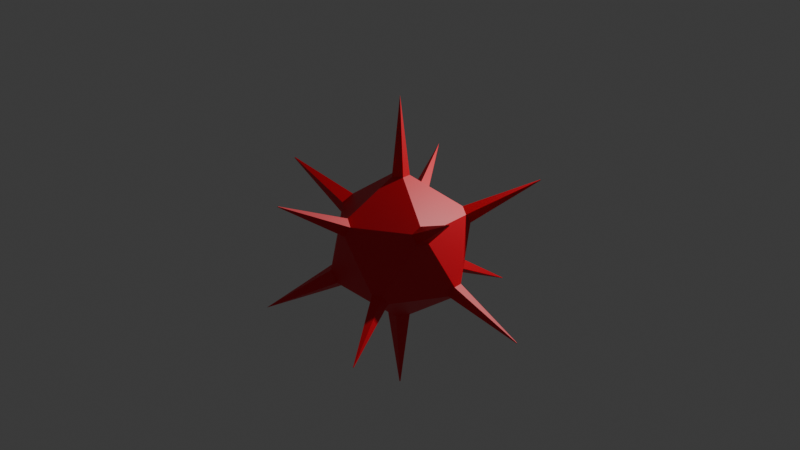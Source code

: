 # Source: Spiker.blend  (saved by Blender 4.3.34; exported with 4.5.12 LTS)
import bpy
from mathutils import Matrix  # noqa: F401  (used for matrix-valued properties, if any)

bpy.ops.wm.read_factory_settings(use_empty=True)
scene = bpy.context.scene
scene.name = 'Scene'

# ---- collections
col_collection = bpy.data.collections.new('Collection'); scene.collection.children.link(col_collection)

# ---- materials (node trees are filled in below, after node groups)
mat_material_001 = bpy.data.materials.new('Material.001')

# ---- material node trees
mat_material_001.use_nodes = True; mat_material_001.node_tree.nodes.clear()
_N = mat_material_001.node_tree.nodes; _L = mat_material_001.node_tree.links
n0 = _N.new('ShaderNodeBsdfPrincipled'); n0.name = 'Principled BSDF'; n0.location = (10, 300)
n0.inputs[0].default_value = (0.8001, 0.0, 0.01719, 1.0)
n1 = _N.new('ShaderNodeOutputMaterial'); n1.name = 'Material Output'; n1.location = (300, 300)
_L.new(n0.outputs[0], n1.inputs[0])
n1.is_active_output = True

# ---- world
world_world = bpy.data.worlds.new('World'); scene.world = world_world
world_world.use_nodes = True; world_world.node_tree.nodes.clear()
_N = world_world.node_tree.nodes; _L = world_world.node_tree.links
n0 = _N.new('ShaderNodeOutputWorld'); n0.name = 'World Output'; n0.location = (300, 300)
n1 = _N.new('ShaderNodeBackground'); n1.name = 'Background'; n1.location = (10, 300)
n1.inputs[0].default_value = (0.05088, 0.05088, 0.05088, 1.0)
_L.new(n1.outputs[0], n0.inputs[0])
n0.is_active_output = True
world_world.color = (0.05088, 0.05088, 0.05088)
world_world.sun_shadow_jitter_overblur = 0.0

# ---- cameras
cam_camera = bpy.data.cameras.new('Camera')
cam_camera.clip_end = 100.0
cam_camera.ortho_scale = 7.314

# ---- lights
light_light = bpy.data.lights.new('Light', 'POINT')
light_light.energy = 1000.0
light_light.shadow_soft_size = 0.1

# ---- meshes
me_icosphere = bpy.data.meshes.new('Icosphere')
me_icosphere.from_pydata([(0.7236, -0.3857, -0.4472), (0.7463, -0.4557, -0.3281), (0.6641, -0.569, -0.3281), (0.5905, -0.569, -0.4472), (0.6273, -0.4557, -0.5208), (-0.2396, -0.7374, -0.5208), (-0.1432, -0.8074, -0.4472), (-0.2028, -0.8506, -0.3281), (-0.3359, -0.8074, -0.3281), (-0.3587, -0.7374, -0.4472), (0.7236, 0.3857, -0.4472), (0.6273, 0.4557, -0.5208), (0.5905, 0.569, -0.4472), (0.6641, 0.569, -0.3281), (0.7463, 0.4557, -0.3281), (0.2028, -0.8506, 0.3281), (0.3359, -0.8074, 0.3281), (0.3587, -0.7374, 0.4472), (0.2396, -0.7374, 0.5208), (0.1432, -0.8074, 0.4472), (-0.7463, -0.4557, 0.3281), (-0.6641, -0.569, 0.3281), (-0.5905, -0.569, 0.4472), (-0.6273, -0.4557, 0.5208), (-0.7236, -0.3857, 0.4472), (0.3359, 0.8074, 0.3281), (0.2028, 0.8506, 0.3281), (0.1432, 0.8074, 0.4472), (0.2396, 0.7374, 0.5208), (0.3587, 0.7374, 0.4472), (0.8717, -0.07, 0.3281), (0.8717, 0.07, 0.3281), (0.8121, 0.1133, 0.4472), (0.7753, 0.0, 0.5208), (0.8121, -0.1133, 0.4472), (0.0368, -0.1133, 0.9264), (0.1191, 0.0, 0.9264), (0.0368, 0.1133, 0.9264), (-0.09635, 0.07, 0.9264), (-0.09635, -0.07, 0.9264), (0.5298, -1.642, 0.8572), (0.5364, -1.64, 0.8572), (0.5376, -1.636, 0.8632), (0.5316, -1.636, 0.8668), (0.5268, -1.64, 0.8632), (2.523e-06, -1.416e-05, 1.926), (1.281e-05, -3.63e-18, 1.926), (2.523e-06, 1.416e-05, 1.926), (-1.412e-05, 8.75e-06, 1.926), (-1.412e-05, -8.75e-06, 1.926), (1.725, -0.0035, 0.8572), (1.725, 0.0035, 0.8572), (1.722, 0.005663, 0.8632), (1.72, -7.539e-09, 0.8668), (1.722, -0.005663, 0.8632), (0.5326, 1.639, 0.8613), (0.5323, 1.639, 0.8613), (0.5321, 1.639, 0.8616), (0.5324, 1.639, 0.8618), (0.5327, 1.639, 0.8616), (-0.1531, 0.0, -0.9054), (-0.04731, 0.1456, -0.9054), (0.1239, 0.09, -0.9054), (0.1239, -0.09, -0.9054), (-0.04731, -0.1456, -0.9054), (-0.7886, -0.1456, -0.4472), (-0.8652, -0.09, -0.2941), (-0.8652, 0.09, -0.2941), (-0.7886, 0.1456, -0.4472), (-0.7413, 0.0, -0.5418), (-0.2291, 0.705, -0.5418), (-0.3822, 0.705, -0.4472), (-0.3529, 0.795, -0.2941), (-0.1818, 0.8506, -0.2941), (-0.1052, 0.795, -0.4472), (-0.647, 0.5813, 0.2941), (-0.7528, 0.4357, 0.2941), (-0.7236, 0.3457, 0.4472), (-0.5997, 0.4357, 0.5418), (-0.5524, 0.5813, 0.4472), (-1.378, 1.007, 0.8466), (-1.384, 0.9997, 0.8466), (-1.382, 0.9952, 0.8542), (-1.376, 0.9997, 0.859), (-1.374, 1.007, 0.8542), (-1.398, -1.011, 0.8572), (-1.394, -1.017, 0.8572), (-1.39, -1.017, 0.8632), (-1.392, -1.011, 0.8668), (-1.397, -1.008, 0.8632), (-0.5316, -1.636, -0.8668), (-0.5268, -1.64, -0.8632), (-0.5298, -1.642, -0.8572), (-0.5364, -1.64, -0.8572), (-0.5376, -1.636, -0.8632), (-1.704, -0.0003641, -0.8522), (-1.704, -0.000225, -0.8518), (-1.704, 0.000225, -0.8518), (-1.704, 0.0003641, -0.8522), (-1.704, 2.177e-09, -0.8524), (-0.1531, 0.0, -0.9054), (-0.04731, 0.1456, -0.9054), (0.1239, 0.09, -0.9054), (0.1239, -0.09, -0.9054), (-0.04731, -0.1456, -0.9054), (-0.007654, -5.662e-09, -1.905), (-0.002364, 0.007281, -1.905), (0.006196, 0.0045, -1.905), (0.006196, -0.0045, -1.905), (-0.002364, -0.007281, -1.905), (1.397, 1.008, -0.8632), (1.392, 1.011, -0.8668), (1.39, 1.017, -0.8632), (1.394, 1.017, -0.8572), (1.398, 1.011, -0.8572), (1.397, -1.008, -0.8632), (1.398, -1.011, -0.8572), (1.394, -1.017, -0.8572), (1.39, -1.017, -0.8632), (1.392, -1.011, -0.8668), (-0.5256, 1.618, -0.859), (-0.5332, 1.618, -0.8542), (-0.5318, 1.622, -0.8466), (-0.5232, 1.625, -0.8466), (-0.5194, 1.622, -0.8542)], [], [(1, 0, 10, 14, 31, 30), (0, 4, 63, 62, 11, 10), (8, 7, 15, 19, 22, 21), (62, 61, 70, 74, 12, 11), (78, 77, 24, 23, 39, 38), (2, 1, 30, 34, 17, 16), (61, 60, 69, 68, 71, 70), (64, 63, 4, 3, 6, 5), (66, 65, 9, 8, 21, 20), (14, 13, 25, 29, 32, 31), (7, 6, 3, 2, 16, 15), (67, 66, 20, 24, 77, 76), (28, 27, 79, 78, 38, 37), (18, 17, 34, 33, 36, 35), (23, 22, 19, 18, 35, 39), (73, 72, 75, 79, 27, 26), (13, 12, 74, 73, 26, 25), (33, 32, 29, 28, 37, 36), (1, 2, 117, 116), (7, 8, 93, 92), (13, 14, 114, 113), (15, 16, 41, 40), (23, 24, 89, 88), (28, 29, 59, 58), (33, 34, 54, 53), (36, 37, 47, 46), (72, 71, 68, 67, 76, 75), (40, 41, 42, 43, 44), (18, 19, 44, 43), (16, 17, 42, 41), (19, 15, 40, 44), (17, 18, 43, 42), (45, 46, 47, 48, 49), (39, 35, 45, 49), (37, 38, 48, 47), (35, 36, 46, 45), (38, 39, 49, 48), (50, 51, 52, 53, 54), (31, 32, 52, 51), (34, 30, 50, 54), (32, 33, 53, 52), (30, 31, 51, 50), (55, 56, 57, 58, 59), (26, 27, 57, 56), (29, 25, 55, 59), (27, 28, 58, 57), (25, 26, 56, 55), (62, 63, 103, 102), (66, 67, 97, 96), (72, 73, 123, 122), (78, 79, 84, 83), (60, 64, 5, 9, 65, 69), (80, 81, 82, 83, 84), (76, 77, 82, 81), (79, 75, 80, 84), (77, 78, 83, 82), (75, 76, 81, 80), (85, 86, 87, 88, 89), (21, 22, 87, 86), (24, 20, 85, 89), (22, 23, 88, 87), (20, 21, 86, 85), (90, 91, 92, 93, 94), (5, 6, 91, 90), (8, 9, 94, 93), (6, 7, 92, 91), (9, 5, 90, 94), (95, 96, 97, 98, 99), (69, 65, 95, 99), (67, 68, 98, 97), (65, 66, 96, 95), (68, 69, 99, 98), (102, 103, 108, 107), (60, 61, 101, 100), (63, 64, 104, 103), (61, 62, 102, 101), (64, 60, 100, 104), (105, 106, 107, 108, 109), (100, 101, 106, 105), (103, 104, 109, 108), (101, 102, 107, 106), (104, 100, 105, 109), (110, 111, 112, 113, 114), (11, 12, 112, 111), (14, 10, 110, 114), (12, 13, 113, 112), (10, 11, 111, 110), (115, 116, 117, 118, 119), (4, 0, 115, 119), (2, 3, 118, 117), (0, 1, 116, 115), (3, 4, 119, 118), (120, 121, 122, 123, 124), (70, 71, 121, 120), (73, 74, 124, 123), (71, 72, 122, 121), (74, 70, 120, 124)])
_uv = me_icosphere.uv_layers.new(name='UVMap')
_uv.uv.foreach_set('vector', [0.2848, 0.1784, 0.2969, 0.1575, 0.4303, 0.1575, 0.4424, 0.1784, 0.3757, 0.294, 0.3515, 0.294, 0.2969, 0.1575, 0.2848, 0.1365, 0.3481, 0.02696, 0.3792, 0.02696, 0.4424, 0.1365, 0.4303, 0.1575, 0.07881, 0.1784, 0.103, 0.1784, 0.1697, 0.294, 0.1576, 0.3149, 0.02421, 0.3149, 0.0121, 0.294, 0.5299, 0.02696, 0.561, 0.02696, 0.6208, 0.1305, 0.6052, 0.1575, 0.4788, 0.1575, 0.4667, 0.1365, 0.7428, 0.3419, 0.7584, 0.3149, 0.8849, 0.3149, 0.897, 0.3359, 0.8303, 0.4514, 0.8061, 0.4514, 0.2606, 0.1784, 0.2848, 0.1784, 0.3515, 0.294, 0.3394, 0.3149, 0.206, 0.3149, 0.1939, 0.294, 0.7117, 0.02696, 0.7428, 0.02696, 0.8026, 0.1305, 0.7871, 0.1575, 0.6675, 0.1575, 0.6519, 0.1305, 0.1663, 0.02696, 0.1974, 0.02696, 0.2606, 0.1365, 0.2485, 0.1575, 0.1151, 0.1575, 0.103, 0.1365, 0.8337, 0.1844, 0.8493, 0.1575, 0.9758, 0.1575, 0.9879, 0.1784, 0.9212, 0.294, 0.897, 0.294, 0.4424, 0.1784, 0.4667, 0.1784, 0.5334, 0.294, 0.5212, 0.3149, 0.3878, 0.3149, 0.3757, 0.294, 0.103, 0.1784, 0.1151, 0.1575, 0.2485, 0.1575, 0.2606, 0.1784, 0.1939, 0.294, 0.1697, 0.294, 0.8026, 0.1844, 0.8337, 0.1844, 0.897, 0.294, 0.8849, 0.3149, 0.7584, 0.3149, 0.7428, 0.288, 0.5576, 0.3359, 0.5697, 0.3149, 0.6961, 0.3149, 0.7117, 0.3419, 0.6485, 0.4514, 0.6243, 0.4514, 0.1939, 0.3359, 0.206, 0.3149, 0.3394, 0.3149, 0.3515, 0.3359, 0.2848, 0.4514, 0.2606, 0.4514, 0.0121, 0.3359, 0.02421, 0.3149, 0.1576, 0.3149, 0.1697, 0.3359, 0.103, 0.4514, 0.07881, 0.4514, 0.6208, 0.1844, 0.6519, 0.1844, 0.7117, 0.288, 0.6961, 0.3149, 0.5697, 0.3149, 0.5576, 0.294, 0.4667, 0.1784, 0.4788, 0.1575, 0.6052, 0.1575, 0.6208, 0.1844, 0.5576, 0.294, 0.5334, 0.294, 0.3757, 0.3359, 0.3878, 0.3149, 0.5212, 0.3149, 0.5334, 0.3359, 0.4667, 0.4514, 0.4424, 0.4514, 0.2848, 0.1784, 0.2606, 0.1784, 0.2606, 0.1784, 0.2848, 0.1784, 0.103, 0.1784, 0.07881, 0.1784, 0.07881, 0.1784, 0.103, 0.1784, 0.4667, 0.1784, 0.4424, 0.1784, 0.4424, 0.1784, 0.4667, 0.1784, 0.1697, 0.294, 0.1939, 0.294, 0.1939, 0.294, 0.1697, 0.294, 0.897, 0.3359, 0.8849, 0.3149, 0.8849, 0.3149, 0.897, 0.3359, 0.5334, 0.3359, 0.5212, 0.3149, 0.5212, 0.3149, 0.5334, 0.3359, 0.3515, 0.3359, 0.3394, 0.3149, 0.3394, 0.3149, 0.3515, 0.3359, 0.4424, 0.4514, 0.4667, 0.4514, 0.4667, 0.4514, 0.4424, 0.4514, 0.6519, 0.1844, 0.6675, 0.1575, 0.7871, 0.1575, 0.8026, 0.1844, 0.7428, 0.288, 0.7117, 0.288, 0.1697, 0.294, 0.1939, 0.294, 0.206, 0.3149, 0.1939, 0.3359, 0.1576, 0.3149, 0.1697, 0.3359, 0.1576, 0.3149, 0.1576, 0.3149, 0.1697, 0.3359, 0.1939, 0.294, 0.206, 0.3149, 0.206, 0.3149, 0.1939, 0.294, 0.1576, 0.3149, 0.1697, 0.294, 0.1697, 0.294, 0.1576, 0.3149, 0.206, 0.3149, 0.1939, 0.3359, 0.1939, 0.3359, 0.206, 0.3149, 0.103, 0.4514, 0.2848, 0.4514, 0.4667, 0.4514, 0.6485, 0.4514, 0.8303, 0.4514, 0.07881, 0.4514, 0.103, 0.4514, 0.103, 0.4514, 0.07881, 0.4514, 0.6243, 0.4514, 0.6485, 0.4514, 0.6485, 0.4514, 0.6243, 0.4514, 0.2606, 0.4514, 0.2848, 0.4514, 0.2848, 0.4514, 0.2606, 0.4514, 0.8061, 0.4514, 0.8303, 0.4514, 0.8303, 0.4514, 0.8061, 0.4514, 0.3515, 0.294, 0.3757, 0.294, 0.3878, 0.3149, 0.3757, 0.3359, 0.3394, 0.3149, 0.3757, 0.294, 0.3878, 0.3149, 0.3878, 0.3149, 0.3757, 0.294, 0.3394, 0.3149, 0.3515, 0.294, 0.3515, 0.294, 0.3394, 0.3149, 0.3878, 0.3149, 0.3757, 0.3359, 0.3757, 0.3359, 0.3878, 0.3149, 0.3515, 0.294, 0.3757, 0.294, 0.3757, 0.294, 0.3515, 0.294, 0.5334, 0.294, 0.5576, 0.294, 0.5697, 0.3149, 0.5576, 0.3359, 0.5212, 0.3149, 0.5576, 0.294, 0.5697, 0.3149, 0.5697, 0.3149, 0.5576, 0.294, 0.5212, 0.3149, 0.5334, 0.294, 0.5334, 0.294, 0.5212, 0.3149, 0.5697, 0.3149, 0.5576, 0.3359, 0.5576, 0.3359, 0.5697, 0.3149, 0.5334, 0.294, 0.5576, 0.294, 0.5576, 0.294, 0.5334, 0.294, 0.3792, 0.02696, 0.3481, 0.02696, 0.3481, 0.02696, 0.3792, 0.02696, 0.8337, 0.1844, 0.8026, 0.1844, 0.8026, 0.1844, 0.8337, 0.1844, 0.6519, 0.1844, 0.6208, 0.1844, 0.6208, 0.1844, 0.6519, 0.1844, 0.7117, 0.3419, 0.6961, 0.3149, 0.6961, 0.3149, 0.7117, 0.3419, 0.8935, 0.02696, 0.9247, 0.02696, 0.9879, 0.1365, 0.9758, 0.1575, 0.8493, 0.1575, 0.8337, 0.1305, 0.7117, 0.288, 0.7428, 0.288, 0.7584, 0.3149, 0.7428, 0.3419, 0.6961, 0.3149, 0.7428, 0.288, 0.7584, 0.3149, 0.7584, 0.3149, 0.7428, 0.288, 0.6961, 0.3149, 0.7117, 0.288, 0.7117, 0.288, 0.6961, 0.3149, 0.7584, 0.3149, 0.7428, 0.3419, 0.7428, 0.3419, 0.7584, 0.3149, 0.7117, 0.288, 0.7428, 0.288, 0.7428, 0.288, 0.7117, 0.288, 0.897, 0.294, 0.9212, 0.294, 0.02421, 0.3149, 0.0121, 0.3359, 0.8849, 0.3149, 0.0121, 0.294, 0.02421, 0.3149, 0.02421, 0.3149, 0.0121, 0.294, 0.8849, 0.3149, 0.897, 0.294, 0.897, 0.294, 0.8849, 0.3149, 0.02421, 0.3149, 0.0121, 0.3359, 0.0121, 0.3359, 0.02421, 0.3149, 0.897, 0.294, 0.9212, 0.294, 0.9212, 0.294, 0.897, 0.294, 0.9879, 0.1365, 0.1151, 0.1575, 0.103, 0.1784, 0.07881, 0.1784, 0.9758, 0.1575, 0.103, 0.1365, 0.1151, 0.1575, 0.1151, 0.1575, 0.103, 0.1365, 0.9879, 0.1784, 0.9758, 0.1575, 0.9758, 0.1575, 0.9879, 0.1784, 0.1151, 0.1575, 0.103, 0.1784, 0.103, 0.1784, 0.1151, 0.1575, 0.9758, 0.1575, 0.9879, 0.1365, 0.9879, 0.1365, 0.9758, 0.1575, 0.8493, 0.1575, 0.8337, 0.1844, 0.8026, 0.1844, 0.7871, 0.1575, 0.8026, 0.1305, 0.8337, 0.1305, 0.8493, 0.1575, 0.8493, 0.1575, 0.8337, 0.1305, 0.8026, 0.1844, 0.7871, 0.1575, 0.7871, 0.1575, 0.8026, 0.1844, 0.8493, 0.1575, 0.8337, 0.1844, 0.8337, 0.1844, 0.8493, 0.1575, 0.7871, 0.1575, 0.8026, 0.1305, 0.8026, 0.1305, 0.7871, 0.1575, 0.3792, 0.02696, 0.3481, 0.02696, 0.3481, 0.02696, 0.3792, 0.02696, 0.7428, 0.02696, 0.7117, 0.02696, 0.7117, 0.02696, 0.7428, 0.02696, 0.1974, 0.02696, 0.1663, 0.02696, 0.1663, 0.02696, 0.1974, 0.02696, 0.561, 0.02696, 0.5299, 0.02696, 0.5299, 0.02696, 0.561, 0.02696, 0.9247, 0.02696, 0.8935, 0.02696, 0.8935, 0.02696, 0.9247, 0.02696, 0.8935, 0.02696, 0.7117, 0.02696, 0.5299, 0.02696, 0.3481, 0.02696, 0.1663, 0.02696, 0.7428, 0.02696, 0.7117, 0.02696, 0.7117, 0.02696, 0.7428, 0.02696, 0.1974, 0.02696, 0.1663, 0.02696, 0.1663, 0.02696, 0.1974, 0.02696, 0.561, 0.02696, 0.5299, 0.02696, 0.5299, 0.02696, 0.561, 0.02696, 0.9247, 0.02696, 0.8935, 0.02696, 0.8935, 0.02696, 0.9247, 0.02696, 0.4303, 0.1575, 0.4424, 0.1365, 0.4788, 0.1575, 0.4667, 0.1784, 0.4424, 0.1784, 0.4667, 0.1365, 0.4788, 0.1575, 0.4788, 0.1575, 0.4667, 0.1365, 0.4424, 0.1784, 0.4303, 0.1575, 0.4303, 0.1575, 0.4424, 0.1784, 0.4788, 0.1575, 0.4667, 0.1784, 0.4667, 0.1784, 0.4788, 0.1575, 0.4303, 0.1575, 0.4424, 0.1365, 0.4424, 0.1365, 0.4303, 0.1575, 0.2969, 0.1575, 0.2848, 0.1784, 0.2606, 0.1784, 0.2485, 0.1575, 0.2606, 0.1365, 0.2848, 0.1365, 0.2969, 0.1575, 0.2969, 0.1575, 0.2848, 0.1365, 0.2606, 0.1784, 0.2485, 0.1575, 0.2485, 0.1575, 0.2606, 0.1784, 0.2969, 0.1575, 0.2848, 0.1784, 0.2848, 0.1784, 0.2969, 0.1575, 0.2485, 0.1575, 0.2606, 0.1365, 0.2606, 0.1365, 0.2485, 0.1575, 0.6208, 0.1305, 0.6675, 0.1575, 0.6519, 0.1844, 0.6208, 0.1844, 0.6052, 0.1575, 0.6519, 0.1305, 0.6675, 0.1575, 0.6675, 0.1575, 0.6519, 0.1305, 0.6208, 0.1844, 0.6052, 0.1575, 0.6052, 0.1575, 0.6208, 0.1844, 0.6675, 0.1575, 0.6519, 0.1844, 0.6519, 0.1844, 0.6675, 0.1575, 0.6052, 0.1575, 0.6208, 0.1305, 0.6208, 0.1305, 0.6052, 0.1575])
me_icosphere.materials.append(mat_material_001)
me_icosphere.update()

# ---- objects
ob_light = bpy.data.objects.new('Light', light_light)
ob_camera = bpy.data.objects.new('Camera', cam_camera)
ob_spiker = bpy.data.objects.new('Spiker', me_icosphere)

# ---- transforms, parenting, visibility, modifiers, constraints
ob_light.location = (4.076, 1.005, 5.904)
ob_light.rotation_euler = (0.6503, 0.05522, 1.866)
ob_light.lock_rotations_4d = False
ob_light.empty_display_type = 'ARROWS'
ob_light.color = (0.0, 0.0, 0.0, 0.0)
ob_light.lineart.crease_threshold = 0.0
ob_camera.location = (0.0, -13.0, 7.0)
ob_camera.rotation_euler = (1.222, 0.0, 0.0)
ob_camera.lock_rotations_4d = False
ob_camera.empty_display_type = 'ARROWS'
ob_camera.color = (0.0, 0.0, 0.0, 0.0)
ob_camera.display_type = 'WIRE'
ob_camera.lineart.crease_threshold = 0.0
ob_spiker.location = (0.0, 0.0, 2.0)
ob_spiker.rotation_euler = (0.0, 0.0, 6.283)

# ---- collection membership
col_collection.objects.link(ob_light)
col_collection.objects.link(ob_camera)
col_collection.objects.link(ob_spiker)

# ---- scene / render settings (as saved in the file)
scene.camera = ob_camera
scene.frame_start = 1; scene.frame_end = 40; scene.frame_set(40)
scene.render.engine = 'BLENDER_EEVEE_NEXT'
scene.render.film_transparent = True
bpy.context.view_layer.update()
